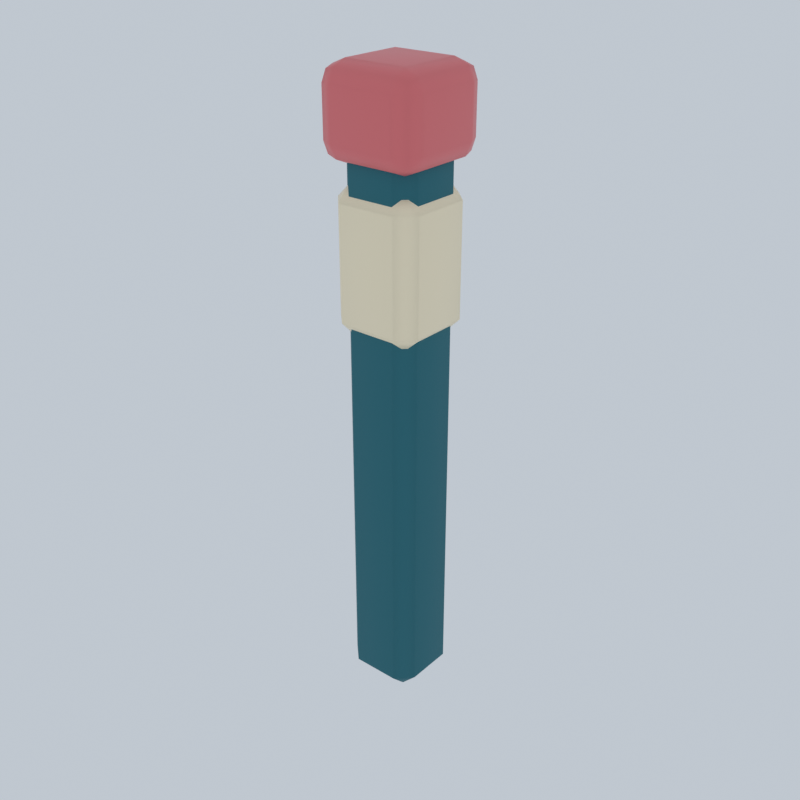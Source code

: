# Source: race_edge_marker.blend  (saved by Blender 5.3.31; exported with 4.5.12 LTS)
import bpy
from mathutils import Matrix  # noqa: F401  (used for matrix-valued properties, if any)

bpy.ops.wm.read_factory_settings(use_empty=True)
scene = bpy.context.scene
scene.name = 'Scene'

# ---- collections
col_collection = bpy.data.collections.new('Collection'); scene.collection.children.link(col_collection)

# ---- materials (node trees are filled in below, after node groups)
mat_teal_002 = bpy.data.materials.new('Teal.002')
mat_teal_002.diffuse_color = (0.01521, 0.15, 0.1912, 1.0)
mat_cream = bpy.data.materials.new('Cream')
mat_cream.diffuse_color = (1.0, 0.8714, 0.624, 1.0)
mat_coral = bpy.data.materials.new('Coral')
mat_coral.diffuse_color = (0.807, 0.1779, 0.1878, 1.0)

# ---- material node trees
mat_teal_002.use_nodes = True; mat_teal_002.node_tree.nodes.clear()
_N = mat_teal_002.node_tree.nodes; _L = mat_teal_002.node_tree.links
n0 = _N.new('ShaderNodeBsdfPrincipled'); n0.name = 'Principled BSDF'; n0.location = (-200, 100)
n0.inputs[0].default_value = (0.01521, 0.15, 0.1912, 1.0)
n0.inputs[2].default_value = 0.75
n0.inputs[10].default_value = 0.005
n1 = _N.new('ShaderNodeOutputMaterial'); n1.name = 'Material Output'; n1.location = (200, 100)
_L.new(n0.outputs[0], n1.inputs[0])
n1.is_active_output = True
mat_cream.use_nodes = True; mat_cream.node_tree.nodes.clear()
_N = mat_cream.node_tree.nodes; _L = mat_cream.node_tree.links
n0 = _N.new('ShaderNodeBsdfPrincipled'); n0.name = 'Principled BSDF'; n0.location = (-200, 100)
n0.inputs[0].default_value = (1.0, 0.8714, 0.624, 1.0)
n0.inputs[2].default_value = 0.43
n0.inputs[10].default_value = 0.005
n1 = _N.new('ShaderNodeOutputMaterial'); n1.name = 'Material Output'; n1.location = (200, 100)
_L.new(n0.outputs[0], n1.inputs[0])
n1.is_active_output = True
mat_coral.use_nodes = True; mat_coral.node_tree.nodes.clear()
_N = mat_coral.node_tree.nodes; _L = mat_coral.node_tree.links
n0 = _N.new('ShaderNodeBsdfPrincipled'); n0.name = 'Principled BSDF'; n0.location = (-200, 100)
n0.inputs[0].default_value = (0.807, 0.1779, 0.1878, 1.0)
n0.inputs[2].default_value = 0.43
n0.inputs[10].default_value = 0.005
n1 = _N.new('ShaderNodeOutputMaterial'); n1.name = 'Material Output'; n1.location = (200, 100)
_L.new(n0.outputs[0], n1.inputs[0])
n1.is_active_output = True

# ---- world
world_studio_004 = bpy.data.worlds.new('Studio.004'); scene.world = world_studio_004
world_studio_004.use_nodes = True; world_studio_004.node_tree.nodes.clear()
_N = world_studio_004.node_tree.nodes; _L = world_studio_004.node_tree.links
n0 = _N.new('ShaderNodeBackground'); n0.name = 'Background'; n0.location = (-200, 100)
n0.inputs[0].default_value = (0.75, 0.82, 0.9, 1.0)
n0.inputs[1].default_value = 0.7
n1 = _N.new('ShaderNodeOutputWorld'); n1.name = 'World Output'; n1.location = (200, 100)
_L.new(n0.outputs[0], n1.inputs[0])
n1.is_active_output = True

# ---- meshes
me_cube = bpy.data.meshes.new('Cube')
me_cube.from_pydata([(-0.06, -0.06, 0.0), (-0.06, -0.1, 0.04), (-0.1, -0.06, 0.04), (-0.06, -0.1, 1.41), (-0.06, -0.06, 1.45), (-0.1, -0.06, 1.41), (-0.06, 0.06, 0.0), (-0.1, 0.06, 0.04), (-0.06, 0.1, 0.04), (-0.06, 0.06, 1.45), (-0.06, 0.1, 1.41), (-0.1, 0.06, 1.41), (0.06, -0.06, 0.0), (0.1, -0.06, 0.04), (0.06, -0.1, 0.04), (0.06, -0.06, 1.45), (0.06, -0.1, 1.41), (0.1, -0.06, 1.41), (0.06, 0.06, 0.0), (0.06, 0.1, 0.04), (0.1, 0.06, 0.04), (0.06, 0.06, 1.45), (0.1, 0.06, 1.41), (0.06, 0.1, 1.41), (-0.075, -0.075, 0.97), (-0.075, -0.115, 1.01), (-0.115, -0.075, 1.01), (-0.075, -0.115, 1.29), (-0.075, -0.075, 1.33), (-0.115, -0.075, 1.29), (-0.075, 0.075, 0.97), (-0.115, 0.075, 1.01), (-0.075, 0.115, 1.01), (-0.075, 0.075, 1.33), (-0.075, 0.115, 1.29), (-0.115, 0.075, 1.29), (0.075, -0.075, 0.97), (0.115, -0.075, 1.01), (0.075, -0.115, 1.01), (0.075, -0.075, 1.33), (0.075, -0.115, 1.29), (0.115, -0.075, 1.29), (0.075, 0.075, 0.97), (0.075, 0.115, 1.01), (0.115, 0.075, 1.01), (0.075, 0.075, 1.33), (0.115, 0.075, 1.29), (0.075, 0.115, 1.29), (-0.08, -0.08, 1.37), (-0.08, -0.13, 1.42), (-0.13, -0.08, 1.42), (-0.08, -0.1154, 1.385), (-0.1089, -0.1089, 1.391), (-0.1154, -0.1154, 1.42), (-0.1154, -0.08, 1.385), (-0.08, -0.13, 1.54), (-0.08, -0.08, 1.59), (-0.13, -0.08, 1.54), (-0.08, -0.1154, 1.575), (-0.1089, -0.1089, 1.569), (-0.1154, -0.08, 1.575), (-0.1154, -0.1154, 1.54), (-0.08, 0.08, 1.37), (-0.13, 0.08, 1.42), (-0.08, 0.13, 1.42), (-0.1154, 0.08, 1.385), (-0.1089, 0.1089, 1.391), (-0.1154, 0.1154, 1.42), (-0.08, 0.1154, 1.385), (-0.08, 0.08, 1.59), (-0.08, 0.13, 1.54), (-0.13, 0.08, 1.54), (-0.08, 0.1154, 1.575), (-0.1089, 0.1089, 1.569), (-0.1154, 0.1154, 1.54), (-0.1154, 0.08, 1.575), (0.08, -0.08, 1.37), (0.13, -0.08, 1.42), (0.08, -0.13, 1.42), (0.1154, -0.08, 1.385), (0.1089, -0.1089, 1.391), (0.1154, -0.1154, 1.42), (0.08, -0.1154, 1.385), (0.08, -0.08, 1.59), (0.08, -0.13, 1.54), (0.13, -0.08, 1.54), (0.08, -0.1154, 1.575), (0.1089, -0.1089, 1.569), (0.1154, -0.1154, 1.54), (0.1154, -0.08, 1.575), (0.08, 0.08, 1.37), (0.08, 0.13, 1.42), (0.13, 0.08, 1.42), (0.08, 0.1154, 1.385), (0.1089, 0.1089, 1.391), (0.1154, 0.1154, 1.42), (0.1154, 0.08, 1.385), (0.08, 0.08, 1.59), (0.13, 0.08, 1.54), (0.08, 0.13, 1.54), (0.1154, 0.08, 1.575), (0.1089, 0.1089, 1.569), (0.1154, 0.1154, 1.54), (0.08, 0.1154, 1.575)], [], [(0, 1, 2), (3, 4, 5), (6, 7, 8), (9, 10, 11), (12, 13, 14), (15, 16, 17), (18, 19, 20), (21, 22, 23), (6, 0, 2, 7), (1, 3, 5, 2), (4, 9, 11, 5), (10, 8, 7, 11), (18, 6, 8, 19), (9, 21, 23, 10), (22, 20, 19, 23), (12, 18, 20, 13), (21, 15, 17, 22), (16, 14, 13, 17), (0, 12, 14, 1), (15, 4, 3, 16), (6, 18, 12, 0), (2, 5, 11, 7), (14, 16, 3, 1), (21, 9, 4, 15), (8, 10, 23, 19), (20, 22, 17, 13), (24, 25, 26), (27, 28, 29), (30, 31, 32), (33, 34, 35), (36, 37, 38), (39, 40, 41), (42, 43, 44), (45, 46, 47), (30, 24, 26, 31), (25, 27, 29, 26), (28, 33, 35, 29), (34, 32, 31, 35), (42, 30, 32, 43), (33, 45, 47, 34), (46, 44, 43, 47), (36, 42, 44, 37), (45, 39, 41, 46), (40, 38, 37, 41), (24, 36, 38, 25), (39, 28, 27, 40), (30, 42, 36, 24), (26, 29, 35, 31), (38, 40, 27, 25), (45, 33, 28, 39), (32, 34, 47, 43), (44, 46, 41, 37), (48, 51, 52, 54), (49, 53, 52, 51), (50, 54, 52, 53), (55, 58, 59, 61), (56, 60, 59, 58), (57, 61, 59, 60), (62, 65, 66, 68), (63, 67, 66, 65), (64, 68, 66, 67), (69, 72, 73, 75), (70, 74, 73, 72), (71, 75, 73, 74), (76, 79, 80, 82), (77, 81, 80, 79), (78, 82, 80, 81), (83, 86, 87, 89), (84, 88, 87, 86), (85, 89, 87, 88), (90, 93, 94, 96), (91, 95, 94, 93), (92, 96, 94, 95), (97, 100, 101, 103), (98, 102, 101, 100), (99, 103, 101, 102), (62, 48, 54, 65), (65, 54, 50, 63), (49, 55, 61, 53), (53, 61, 57, 50), (56, 69, 75, 60), (60, 75, 71, 57), (70, 64, 67, 74), (74, 67, 63, 71), (90, 62, 68, 93), (93, 68, 64, 91), (69, 97, 103, 72), (72, 103, 99, 70), (98, 92, 95, 102), (102, 95, 91, 99), (76, 90, 96, 79), (79, 96, 92, 77), (97, 83, 89, 100), (100, 89, 85, 98), (84, 78, 81, 88), (88, 81, 77, 85), (48, 76, 82, 51), (51, 82, 78, 49), (83, 56, 58, 86), (86, 58, 55, 84), (62, 90, 76, 48), (50, 57, 71, 63), (78, 84, 55, 49), (97, 69, 56, 83), (64, 70, 99, 91), (92, 98, 85, 77)])
me_cube.polygons.foreach_set('use_smooth', [True] * 106)
me_cube.polygons.foreach_set('material_index', [0, 0, 0, 0, 0, 0, 0, 0, 0, 0, 0, 0, 0, 0, 0, 0, 0, 0, 0, 0, 0, 0, 0, 0, 0, 0, 1, 1, 1, 1, 1, 1, 1, 1, 1, 1, 1, 1, 1, 1, 1, 1, 1, 1, 1, 1, 1, 1, 1, 1, 1, 1, 2, 2, 2, 2, 2, 2, 2, 2, 2, 2, 2, 2, 2, 2, 2, 2, 2, 2, 2, 2, 2, 2, 2, 2, 2, 2, 2, 2, 2, 2, 2, 2, 2, 2, 2, 2, 2, 2, 2, 2, 2, 2, 2, 2, 2, 2, 2, 2, 2, 2, 2, 2, 2, 2])
_uv = me_cube.uv_layers.new(name='UVMap')
_uv.uv.foreach_set('vector', [0.175, 0.7, 0.175, 0.75, 0.125, 0.7, 0.6181, 0.0, 0.625, 0.05, 0.6181, 0.05, 0.175, 0.55, 0.125, 0.55, 0.175, 0.5, 0.625, 0.2333, 0.6181, 0.2875, 0.6181, 0.2, 0.325, 0.7, 0.3802, 0.7, 0.3534, 0.775, 0.65, 0.75, 0.6181, 0.8, 0.6181, 0.7125, 0.325, 0.55, 0.3534, 0.475, 0.3802, 0.55, 0.65, 0.5, 0.6181, 0.5375, 0.6181, 0.45, 0.175, 0.55, 0.175, 0.7, 0.125, 0.7, 0.125, 0.55, 0.3819, 0.0, 0.6181, 0.0, 0.6181, 0.05, 0.3819, 0.05, 0.625, 0.05, 0.625, 0.2333, 0.6181, 0.2, 0.6181, 0.05, 0.6181, 0.2875, 0.3819, 0.3, 0.3819, 0.2, 0.6181, 0.2, 0.325, 0.55, 0.175, 0.55, 0.175, 0.5, 0.3534, 0.475, 0.625, 0.2333, 0.65, 0.5, 0.6181, 0.45, 0.6181, 0.2875, 0.6181, 0.5375, 0.3802, 0.55, 0.3534, 0.475, 0.6181, 0.45, 0.325, 0.7, 0.325, 0.55, 0.3802, 0.55, 0.3802, 0.7, 0.65, 0.5, 0.65, 0.75, 0.6181, 0.7125, 0.6181, 0.5375, 0.6181, 0.8, 0.3534, 0.775, 0.3802, 0.7, 0.6181, 0.7125, 0.175, 0.7, 0.325, 0.7, 0.3534, 0.775, 0.175, 0.75, 0.65, 0.75, 0.625, 0.95, 0.6181, 0.95, 0.6181, 0.8, 0.175, 0.55, 0.325, 0.55, 0.325, 0.7, 0.175, 0.7, 0.3819, 0.05, 0.6181, 0.05, 0.6181, 0.2, 0.3819, 0.2, 0.3534, 0.775, 0.6181, 0.8, 0.6181, 0.95, 0.3819, 0.95, 0.65, 0.5, 0.825, 0.55, 0.825, 0.7, 0.65, 0.75, 0.3819, 0.3, 0.6181, 0.2875, 0.6181, 0.45, 0.3534, 0.475, 0.3802, 0.55, 0.6181, 0.5375, 0.6181, 0.7125, 0.3802, 0.7, 0.1685, 0.7065, 0.1685, 0.75, 0.125, 0.7065, 0.5972, 0.0, 0.625, 0.04348, 0.5972, 0.04348, 0.1685, 0.5435, 0.125, 0.5435, 0.1685, 0.5, 0.625, 0.2355, 0.5972, 0.2826, 0.5972, 0.2065, 0.3315, 0.7065, 0.3958, 0.7065, 0.3671, 0.7717, 0.6467, 0.75, 0.5972, 0.7935, 0.5972, 0.7174, 0.3315, 0.5435, 0.3671, 0.4783, 0.3958, 0.5435, 0.6467, 0.5, 0.5972, 0.5326, 0.5972, 0.4565, 0.1685, 0.5435, 0.1685, 0.7065, 0.125, 0.7065, 0.125, 0.5435, 0.4028, 0.0, 0.5972, 0.0, 0.5972, 0.04348, 0.4028, 0.04348, 0.625, 0.04348, 0.625, 0.2355, 0.5972, 0.2065, 0.5972, 0.04348, 0.5972, 0.2826, 0.4028, 0.2935, 0.4028, 0.2065, 0.5972, 0.2065, 0.3315, 0.5435, 0.1685, 0.5435, 0.1685, 0.5, 0.3671, 0.4783, 0.625, 0.2355, 0.6467, 0.5, 0.5972, 0.4565, 0.5972, 0.2826, 0.5972, 0.5326, 0.3958, 0.5435, 0.3671, 0.4783, 0.5972, 0.4565, 0.3315, 0.7065, 0.3315, 0.5435, 0.3958, 0.5435, 0.3958, 0.7065, 0.6467, 0.5, 0.6467, 0.75, 0.5972, 0.7174, 0.5972, 0.5326, 0.5972, 0.7935, 0.3671, 0.7717, 0.3958, 0.7065, 0.5972, 0.7174, 0.1685, 0.7065, 0.3315, 0.7065, 0.3671, 0.7717, 0.1685, 0.75, 0.6467, 0.75, 0.625, 0.9565, 0.5972, 0.9565, 0.5972, 0.7935, 0.1685, 0.5435, 0.3315, 0.5435, 0.3315, 0.7065, 0.1685, 0.7065, 0.4028, 0.04348, 0.5972, 0.04348, 0.5972, 0.2065, 0.4028, 0.2065, 0.3671, 0.7717, 0.5972, 0.7935, 0.5972, 0.9565, 0.4028, 0.9565, 0.6467, 0.5, 0.8315, 0.5435, 0.8315, 0.7065, 0.6467, 0.75, 0.4028, 0.2935, 0.5972, 0.2826, 0.5972, 0.4565, 0.3671, 0.4783, 0.3958, 0.5435, 0.5972, 0.5326, 0.5972, 0.7174, 0.3958, 0.7065, 0.1731, 0.7019, 0.1731, 0.75, 0.1453, 0.75, 0.125, 0.7019, 0.4318, 0.9519, 0.4318, 1.0, 0.399, 1.0, 0.375, 0.9519, 0.4318, 0.04808, 0.375, 0.04808, 0.375, 0.02032, 0.4318, 0.0, 0.5682, 0.9519, 0.625, 0.9519, 0.625, 0.9797, 0.5682, 1.0, 0.8269, 0.7019, 0.875, 0.7019, 0.875, 0.7297, 0.8269, 0.75, 0.5682, 0.04808, 0.5682, 0.0, 0.601, 0.0, 0.625, 0.04808, 0.1731, 0.5481, 0.125, 0.5481, 0.125, 0.5203, 0.1731, 0.5, 0.4318, 0.2019, 0.4318, 0.25, 0.387, 0.2602, 0.375, 0.2019, 0.4318, 0.2981, 0.375, 0.2981, 0.387, 0.2602, 0.4318, 0.25, 0.8269, 0.5481, 0.8269, 0.5, 0.8547, 0.5, 0.875, 0.5481, 0.5682, 0.2981, 0.5682, 0.25, 0.613, 0.2398, 0.625, 0.2981, 0.5682, 0.2019, 0.625, 0.2019, 0.613, 0.2398, 0.5682, 0.25, 0.3269, 0.7019, 0.375, 0.7019, 0.383, 0.75, 0.351, 0.774, 0.4318, 0.7019, 0.4318, 0.75, 0.383, 0.75, 0.375, 0.7019, 0.4318, 0.7981, 0.351, 0.774, 0.383, 0.75, 0.4318, 0.75, 0.6731, 0.7019, 0.649, 0.774, 0.6238, 0.7432, 0.625, 0.7019, 0.5682, 0.7981, 0.5682, 0.75, 0.6238, 0.7432, 0.649, 0.774, 0.5682, 0.7019, 0.625, 0.7019, 0.6238, 0.7432, 0.5682, 0.75, 0.3269, 0.5481, 0.351, 0.476, 0.3762, 0.5068, 0.375, 0.5481, 0.4318, 0.4519, 0.4318, 0.5, 0.3762, 0.5068, 0.351, 0.476, 0.4318, 0.5481, 0.375, 0.5481, 0.3762, 0.5068, 0.4318, 0.5, 0.6731, 0.5481, 0.625, 0.5481, 0.617, 0.5, 0.649, 0.476, 0.5682, 0.5481, 0.5682, 0.5, 0.617, 0.5, 0.625, 0.5481, 0.5682, 0.4519, 0.649, 0.476, 0.617, 0.5, 0.5682, 0.5, 0.1731, 0.5481, 0.1731, 0.7019, 0.125, 0.7019, 0.125, 0.5481, 0.375, 0.2019, 0.375, 0.04808, 0.4318, 0.04808, 0.4318, 0.2019, 0.4318, 0.9519, 0.5682, 0.9519, 0.5682, 1.0, 0.4318, 1.0, 0.4318, 0.0, 0.5682, 0.0, 0.5682, 0.04808, 0.4318, 0.04808, 0.8269, 0.7019, 0.8269, 0.5481, 0.875, 0.5481, 0.875, 0.7019, 0.625, 0.04808, 0.625, 0.2019, 0.5682, 0.2019, 0.5682, 0.04808, 0.5682, 0.2981, 0.4318, 0.2981, 0.4318, 0.25, 0.5682, 0.25, 0.5682, 0.25, 0.4318, 0.25, 0.4318, 0.2019, 0.5682, 0.2019, 0.3269, 0.5481, 0.1731, 0.5481, 0.1731, 0.5, 0.351, 0.476, 0.351, 0.476, 0.375, 0.2981, 0.4318, 0.2981, 0.4318, 0.4519, 0.8269, 0.5481, 0.6731, 0.5481, 0.649, 0.476, 0.8269, 0.5, 0.625, 0.2981, 0.649, 0.476, 0.5682, 0.4519, 0.5682, 0.2981, 0.5682, 0.5481, 0.4318, 0.5481, 0.4318, 0.5, 0.5682, 0.5, 0.5682, 0.5, 0.4318, 0.5, 0.4318, 0.4519, 0.5682, 0.4519, 0.3269, 0.7019, 0.3269, 0.5481, 0.375, 0.5481, 0.375, 0.7019, 0.375, 0.7019, 0.375, 0.5481, 0.4318, 0.5481, 0.4318, 0.7019, 0.6731, 0.5481, 0.6731, 0.7019, 0.625, 0.7019, 0.625, 0.5481, 0.625, 0.5481, 0.625, 0.7019, 0.5682, 0.7019, 0.5682, 0.5481, 0.5682, 0.7981, 0.4318, 0.7981, 0.4318, 0.75, 0.5682, 0.75, 0.5682, 0.75, 0.4318, 0.75, 0.4318, 0.7019, 0.5682, 0.7019, 0.1731, 0.7019, 0.3269, 0.7019, 0.351, 0.774, 0.1731, 0.75, 0.375, 0.9519, 0.351, 0.774, 0.4318, 0.7981, 0.4318, 0.9519, 0.6731, 0.7019, 0.8269, 0.7019, 0.8269, 0.75, 0.649, 0.774, 0.649, 0.774, 0.625, 0.9519, 0.5682, 0.9519, 0.5682, 0.7981, 0.1731, 0.5481, 0.3269, 0.5481, 0.3269, 0.7019, 0.1731, 0.7019, 0.4318, 0.04808, 0.5682, 0.04808, 0.5682, 0.2019, 0.4318, 0.2019, 0.4318, 0.7981, 0.5682, 0.7981, 0.5682, 0.9519, 0.4318, 0.9519, 0.6731, 0.5481, 0.8269, 0.5481, 0.8269, 0.7019, 0.6731, 0.7019, 0.4318, 0.2981, 0.5682, 0.2981, 0.5682, 0.4519, 0.4318, 0.4519, 0.4318, 0.5481, 0.5682, 0.5481, 0.5682, 0.7019, 0.4318, 0.7019])
me_cube.materials.append(mat_teal_002)
me_cube.materials.append(mat_cream)
me_cube.materials.append(mat_coral)
me_cube.update()
me_cube.normals_split_custom_set([tuple(v) for v in zip(*[iter([-0.2205, -0.2205, -0.9502, -0.2771, -0.9602, -0.03482, -0.9602, -0.2772, -0.03481, -0.2772, -0.9602, 0.03481, -0.2205, -0.2205, 0.9502, -0.9602, -0.2771, 0.03482, -0.2205, 0.2205, -0.9502, -0.9602, 0.2771, -0.03482, -0.2772, 0.9602, -0.03481, -0.2205, 0.2205, 0.9502, -0.2771, 0.9602, 0.03482, -0.9602, 0.2772, 0.03481, 0.2205, -0.2205, -0.9502, 0.9602, -0.2771, -0.03482, 0.2772, -0.9602, -0.03481, 0.2205, -0.2205, 0.9502, 0.2771, -0.9602, 0.03482, 0.9602, -0.2772, 0.03481, 0.2205, 0.2205, -0.9502, 0.2771, 0.9602, -0.03482, 0.9602, 0.2772, -0.03481, 0.2205, 0.2205, 0.9502, 0.9602, 0.2771, 0.03482, 0.2772, 0.9602, 0.03481, -0.2205, 0.2205, -0.9502, -0.2205, -0.2205, -0.9502, -0.9602, -0.2772, -0.03481, -0.9602, 0.2771, -0.03482, -0.2771, -0.9602, -0.03482, -0.2772, -0.9602, 0.03481, -0.9602, -0.2771, 0.03482, -0.9602, -0.2772, -0.03481, -0.2205, -0.2205, 0.9502, -0.2205, 0.2205, 0.9502, -0.9602, 0.2772, 0.03481, -0.9602, -0.2771, 0.03482, -0.2771, 0.9602, 0.03482, -0.2772, 0.9602, -0.03481, -0.9602, 0.2771, -0.03482, -0.9602, 0.2772, 0.03481, 0.2205, 0.2205, -0.9502, -0.2205, 0.2205, -0.9502, -0.2772, 0.9602, -0.03481, 0.2771, 0.9602, -0.03482, -0.2205, 0.2205, 0.9502, 0.2205, 0.2205, 0.9502, 0.2772, 0.9602, 0.03481, -0.2771, 0.9602, 0.03482, 0.9602, 0.2771, 0.03482, 0.9602, 0.2772, -0.03481, 0.2771, 0.9602, -0.03482, 0.2772, 0.9602, 0.03481, 0.2205, -0.2205, -0.9502, 0.2205, 0.2205, -0.9502, 0.9602, 0.2772, -0.03481, 0.9602, -0.2771, -0.03482, 0.2205, 0.2205, 0.9502, 0.2205, -0.2205, 0.9502, 0.9602, -0.2772, 0.03481, 0.9602, 0.2771, 0.03482, 0.2771, -0.9602, 0.03482, 0.2772, -0.9602, -0.03481, 0.9602, -0.2771, -0.03482, 0.9602, -0.2772, 0.03481, -0.2205, -0.2205, -0.9502, 0.2205, -0.2205, -0.9502, 0.2772, -0.9602, -0.03481, -0.2771, -0.9602, -0.03482, 0.2205, -0.2205, 0.9502, -0.2205, -0.2205, 0.9502, -0.2772, -0.9602, 0.03481, 0.2771, -0.9602, 0.03482, -0.2205, 0.2205, -0.9502, 0.2205, 0.2205, -0.9502, 0.2205, -0.2205, -0.9502, -0.2205, -0.2205, -0.9502, -0.9602, -0.2772, -0.03481, -0.9602, -0.2771, 0.03482, -0.9602, 0.2772, 0.03481, -0.9602, 0.2771, -0.03482, 0.2772, -0.9602, -0.03481, 0.2771, -0.9602, 0.03482, -0.2772, -0.9602, 0.03481, -0.2771, -0.9602, -0.03482, 0.2205, 0.2205, 0.9502, -0.2205, 0.2205, 0.9502, -0.2205, -0.2205, 0.9502, 0.2205, -0.2205, 0.9502, -0.2772, 0.9602, -0.03481, -0.2771, 0.9602, 0.03482, 0.2772, 0.9602, 0.03481, 0.2771, 0.9602, -0.03482, 0.9602, 0.2772, -0.03481, 0.9602, 0.2771, 0.03482, 0.9602, -0.2772, 0.03481, 0.9602, -0.2771, -0.03482, -0.2108, -0.2108, -0.9545, -0.2273, -0.965, -0.1304, -0.965, -0.2273, -0.1305, -0.2273, -0.965, 0.1305, -0.2108, -0.2108, 0.9545, -0.965, -0.2273, 0.1304, -0.2108, 0.2108, -0.9545, -0.965, 0.2273, -0.1304, -0.2273, 0.965, -0.1305, -0.2108, 0.2108, 0.9545, -0.2273, 0.965, 0.1304, -0.965, 0.2273, 0.1305, 0.2108, -0.2108, -0.9545, 0.965, -0.2273, -0.1304, 0.2273, -0.965, -0.1305, 0.2108, -0.2108, 0.9545, 0.2273, -0.965, 0.1304, 0.965, -0.2273, 0.1305, 0.2108, 0.2108, -0.9545, 0.2273, 0.965, -0.1304, 0.965, 0.2273, -0.1305, 0.2108, 0.2108, 0.9545, 0.965, 0.2273, 0.1304, 0.2273, 0.965, 0.1305, -0.2108, 0.2108, -0.9545, -0.2108, -0.2108, -0.9545, -0.965, -0.2273, -0.1305, -0.965, 0.2273, -0.1304, -0.2273, -0.965, -0.1304, -0.2273, -0.965, 0.1305, -0.965, -0.2273, 0.1304, -0.965, -0.2273, -0.1305, -0.2108, -0.2108, 0.9545, -0.2108, 0.2108, 0.9545, -0.965, 0.2273, 0.1305, -0.965, -0.2273, 0.1304, -0.2273, 0.965, 0.1304, -0.2273, 0.965, -0.1305, -0.965, 0.2273, -0.1304, -0.965, 0.2273, 0.1305, 0.2108, 0.2108, -0.9545, -0.2108, 0.2108, -0.9545, -0.2273, 0.965, -0.1305, 0.2273, 0.965, -0.1304, -0.2108, 0.2108, 0.9545, 0.2108, 0.2108, 0.9545, 0.2273, 0.965, 0.1305, -0.2273, 0.965, 0.1304, 0.965, 0.2273, 0.1304, 0.965, 0.2273, -0.1305, 0.2273, 0.965, -0.1304, 0.2273, 0.965, 0.1305, 0.2108, -0.2108, -0.9545, 0.2108, 0.2108, -0.9545, 0.965, 0.2273, -0.1305, 0.965, -0.2273, -0.1304, 0.2108, 0.2108, 0.9545, 0.2108, -0.2108, 0.9545, 0.965, -0.2273, 0.1305, 0.965, 0.2273, 0.1304, 0.2273, -0.965, 0.1304, 0.2273, -0.965, -0.1305, 0.965, -0.2273, -0.1304, 0.965, -0.2273, 0.1305, -0.2108, -0.2108, -0.9545, 0.2108, -0.2108, -0.9545, 0.2273, -0.965, -0.1305, -0.2273, -0.965, -0.1304, 0.2108, -0.2108, 0.9545, -0.2108, -0.2108, 0.9545, -0.2273, -0.965, 0.1305, 0.2273, -0.965, 0.1304, -0.2108, 0.2108, -0.9545, 0.2108, 0.2108, -0.9545, 0.2108, -0.2108, -0.9545, -0.2108, -0.2108, -0.9545, -0.965, -0.2273, -0.1305, -0.965, -0.2273, 0.1304, -0.965, 0.2273, 0.1305, -0.965, 0.2273, -0.1304, 0.2273, -0.965, -0.1305, 0.2273, -0.965, 0.1304, -0.2273, -0.965, 0.1305, -0.2273, -0.965, -0.1304, 0.2108, 0.2108, 0.9545, -0.2108, 0.2108, 0.9545, -0.2108, -0.2108, 0.9545, 0.2108, -0.2108, 0.9545, -0.2273, 0.965, -0.1305, -0.2273, 0.965, 0.1304, 0.2273, 0.965, 0.1305, 0.2273, 0.965, -0.1304, 0.965, 0.2273, -0.1305, 0.965, 0.2273, 0.1304, 0.965, -0.2273, 0.1305, 0.965, -0.2273, -0.1304, -0.08227, -0.08227, -0.9932, -0.0562, -0.706, -0.706, -0.5774, -0.5774, -0.5774, -0.706, -0.0562, -0.706, -0.08042, -0.9915, -0.1025, -0.7053, -0.7053, -0.07128, -0.5774, -0.5774, -0.5774, -0.0562, -0.706, -0.706, -0.9915, -0.08041, -0.1025, -0.706, -0.0562, -0.706, -0.5774, -0.5774, -0.5774, -0.7053, -0.7053, -0.07128, -0.08041, -0.9915, 0.1025, -0.0562, -0.706, 0.706, -0.5774, -0.5774, 0.5774, -0.7053, -0.7053, 0.07128, -0.08227, -0.08227, 0.9932, -0.7059, -0.0562, 0.706, -0.5774, -0.5774, 0.5774, -0.0562, -0.706, 0.706, -0.9915, -0.08042, 0.1025, -0.7053, -0.7053, 0.07128, -0.5774, -0.5774, 0.5774, -0.7059, -0.0562, 0.706, -0.08227, 0.08227, -0.9932, -0.706, 0.0562, -0.706, -0.5774, 0.5774, -0.5774, -0.0562, 0.706, -0.706, -0.9915, 0.08042, -0.1025, -0.7053, 0.7053, -0.07128, -0.5774, 0.5774, -0.5774, -0.706, 0.0562, -0.706, -0.08041, 0.9915, -0.1025, -0.0562, 0.706, -0.706, -0.5774, 0.5774, -0.5774, -0.7053, 0.7053, -0.07128, -0.08227, 0.08227, 0.9932, -0.0562, 0.706, 0.706, -0.5774, 0.5774, 0.5774, -0.706, 0.0562, 0.706, -0.08042, 0.9915, 0.1025, -0.7053, 0.7053, 0.07128, -0.5774, 0.5774, 0.5774, -0.0562, 0.706, 0.706, -0.9915, 0.08041, 0.1025, -0.706, 0.0562, 0.706, -0.5774, 0.5774, 0.5774, -0.7053, 0.7053, 0.07128, 0.08227, -0.08227, -0.9932, 0.706, -0.0562, -0.706, 0.5774, -0.5774, -0.5774, 0.0562, -0.706, -0.706, 0.9915, -0.08042, -0.1025, 0.7053, -0.7053, -0.07128, 0.5774, -0.5774, -0.5774, 0.706, -0.0562, -0.706, 0.08041, -0.9915, -0.1025, 0.0562, -0.706, -0.706, 0.5774, -0.5774, -0.5774, 0.7053, -0.7053, -0.07128, 0.08227, -0.08227, 0.9932, 0.0562, -0.706, 0.706, 0.5774, -0.5774, 0.5774, 0.706, -0.0562, 0.706, 0.08042, -0.9915, 0.1025, 0.7053, -0.7053, 0.07128, 0.5774, -0.5774, 0.5774, 0.0562, -0.706, 0.706, 0.9915, -0.08041, 0.1025, 0.706, -0.0562, 0.706, 0.5774, -0.5774, 0.5774, 0.7053, -0.7053, 0.07128, 0.08227, 0.08227, -0.9932, 0.0562, 0.706, -0.706, 0.5774, 0.5774, -0.5774, 0.706, 0.0562, -0.706, 0.08042, 0.9915, -0.1025, 0.7053, 0.7053, -0.07128, 0.5774, 0.5774, -0.5774, 0.0562, 0.706, -0.706, 0.9915, 0.08041, -0.1025, 0.706, 0.0562, -0.706, 0.5774, 0.5774, -0.5774, 0.7053, 0.7053, -0.07128, 0.08227, 0.08227, 0.9932, 0.7059, 0.0562, 0.706, 0.5774, 0.5774, 0.5774, 0.0562, 0.706, 0.706, 0.9915, 0.08042, 0.1025, 0.7053, 0.7053, 0.07128, 0.5774, 0.5774, 0.5774, 0.7059, 0.0562, 0.706, 0.08041, 0.9915, 0.1025, 0.0562, 0.706, 0.706, 0.5774, 0.5774, 0.5774, 0.7053, 0.7053, 0.07128, -0.08227, 0.08227, -0.9932, -0.08227, -0.08227, -0.9932, -0.706, -0.0562, -0.706, -0.706, 0.0562, -0.706, -0.706, 0.0562, -0.706, -0.706, -0.0562, -0.706, -0.9915, -0.08041, -0.1025, -0.9915, 0.08042, -0.1025, -0.08042, -0.9915, -0.1025, -0.08041, -0.9915, 0.1025, -0.7053, -0.7053, 0.07128, -0.7053, -0.7053, -0.07128, -0.7053, -0.7053, -0.07128, -0.7053, -0.7053, 0.07128, -0.9915, -0.08042, 0.1025, -0.9915, -0.08041, -0.1025, -0.08227, -0.08227, 0.9932, -0.08227, 0.08227, 0.9932, -0.706, 0.0562, 0.706, -0.7059, -0.0562, 0.706, -0.7059, -0.0562, 0.706, -0.706, 0.0562, 0.706, -0.9915, 0.08041, 0.1025, -0.9915, -0.08042, 0.1025, -0.08042, 0.9915, 0.1025, -0.08041, 0.9915, -0.1025, -0.7053, 0.7053, -0.07128, -0.7053, 0.7053, 0.07128, -0.7053, 0.7053, 0.07128, -0.7053, 0.7053, -0.07128, -0.9915, 0.08042, -0.1025, -0.9915, 0.08041, 0.1025, 0.08227, 0.08227, -0.9932, -0.08227, 0.08227, -0.9932, -0.0562, 0.706, -0.706, 0.0562, 0.706, -0.706, 0.0562, 0.706, -0.706, -0.0562, 0.706, -0.706, -0.08041, 0.9915, -0.1025, 0.08042, 0.9915, -0.1025, -0.08227, 0.08227, 0.9932, 0.08227, 0.08227, 0.9932, 0.0562, 0.706, 0.706, -0.0562, 0.706, 0.706, -0.0562, 0.706, 0.706, 0.0562, 0.706, 0.706, 0.08041, 0.9915, 0.1025, -0.08042, 0.9915, 0.1025, 0.9915, 0.08042, 0.1025, 0.9915, 0.08041, -0.1025, 0.7053, 0.7053, -0.07128, 0.7053, 0.7053, 0.07128, 0.7053, 0.7053, 0.07128, 0.7053, 0.7053, -0.07128, 0.08042, 0.9915, -0.1025, 0.08041, 0.9915, 0.1025, 0.08227, -0.08227, -0.9932, 0.08227, 0.08227, -0.9932, 0.706, 0.0562, -0.706, 0.706, -0.0562, -0.706, 0.706, -0.0562, -0.706, 0.706, 0.0562, -0.706, 0.9915, 0.08041, -0.1025, 0.9915, -0.08042, -0.1025, 0.08227, 0.08227, 0.9932, 0.08227, -0.08227, 0.9932, 0.706, -0.0562, 0.706, 0.7059, 0.0562, 0.706, 0.7059, 0.0562, 0.706, 0.706, -0.0562, 0.706, 0.9915, -0.08041, 0.1025, 0.9915, 0.08042, 0.1025, 0.08042, -0.9915, 0.1025, 0.08041, -0.9915, -0.1025, 0.7053, -0.7053, -0.07128, 0.7053, -0.7053, 0.07128, 0.7053, -0.7053, 0.07128, 0.7053, -0.7053, -0.07128, 0.9915, -0.08042, -0.1025, 0.9915, -0.08041, 0.1025, -0.08227, -0.08227, -0.9932, 0.08227, -0.08227, -0.9932, 0.0562, -0.706, -0.706, -0.0562, -0.706, -0.706, -0.0562, -0.706, -0.706, 0.0562, -0.706, -0.706, 0.08041, -0.9915, -0.1025, -0.08042, -0.9915, -0.1025, 0.08227, -0.08227, 0.9932, -0.08227, -0.08227, 0.9932, -0.0562, -0.706, 0.706, 0.0562, -0.706, 0.706, 0.0562, -0.706, 0.706, -0.0562, -0.706, 0.706, -0.08041, -0.9915, 0.1025, 0.08042, -0.9915, 0.1025, -0.08227, 0.08227, -0.9932, 0.08227, 0.08227, -0.9932, 0.08227, -0.08227, -0.9932, -0.08227, -0.08227, -0.9932, -0.9915, -0.08041, -0.1025, -0.9915, -0.08042, 0.1025, -0.9915, 0.08041, 0.1025, -0.9915, 0.08042, -0.1025, 0.08041, -0.9915, -0.1025, 0.08042, -0.9915, 0.1025, -0.08041, -0.9915, 0.1025, -0.08042, -0.9915, -0.1025, 0.08227, 0.08227, 0.9932, -0.08227, 0.08227, 0.9932, -0.08227, -0.08227, 0.9932, 0.08227, -0.08227, 0.9932, -0.08041, 0.9915, -0.1025, -0.08042, 0.9915, 0.1025, 0.08041, 0.9915, 0.1025, 0.08042, 0.9915, -0.1025, 0.9915, 0.08041, -0.1025, 0.9915, 0.08042, 0.1025, 0.9915, -0.08041, 0.1025, 0.9915, -0.08042, -0.1025])] * 3)])

# ---- objects
ob_race_edge_marker = bpy.data.objects.new('race_edge_marker', me_cube)

# ---- transforms, parenting, visibility, modifiers, constraints
ob_race_edge_marker.location = (0.0, 0.0, 0.0)

# ---- collection membership
col_collection.objects.link(ob_race_edge_marker)

# ---- scene / render settings (as saved in the file)
scene.frame_start = 1; scene.frame_end = 250; scene.frame_set(1)
scene.render.engine = 'CYCLES'
scene.render.resolution_x = 640
scene.render.resolution_y = 640
scene.render.film_transparent = True
scene.render.bake_bias = 0.0
scene.render.bake_samples = 0
scene.render.compositor_device = 'GPU'
scene.cycles.samples = 24
scene.eevee.use_volume_custom_range = False
scene.eevee.fast_gi_thickness_near = 0.1
scene.eevee.fast_gi_thickness_far = 0.0
scene.eevee.ray_tracing_options.screen_trace_thickness = 0.1
scene.view_settings.view_transform = 'Standard'
bpy.context.view_layer.update()

# ---- added for rendering (the .blend has no active camera): camera
cam_auto = bpy.data.cameras.new('AutoCamera')
cam_auto.lens = 50.0
cam_auto.sensor_width = 36.0
cam_auto.clip_end = 1000.0
ob_auto_camera = bpy.data.objects.new('AutoCamera', cam_auto)
scene.collection.objects.link(ob_auto_camera)
ob_auto_camera.location = (1.50993, -1.81192, 2.00295)
ob_auto_camera.rotation_euler = (1.09748, -7.21219e-08, 0.694738)
scene.camera = ob_auto_camera
bpy.context.view_layer.update()
